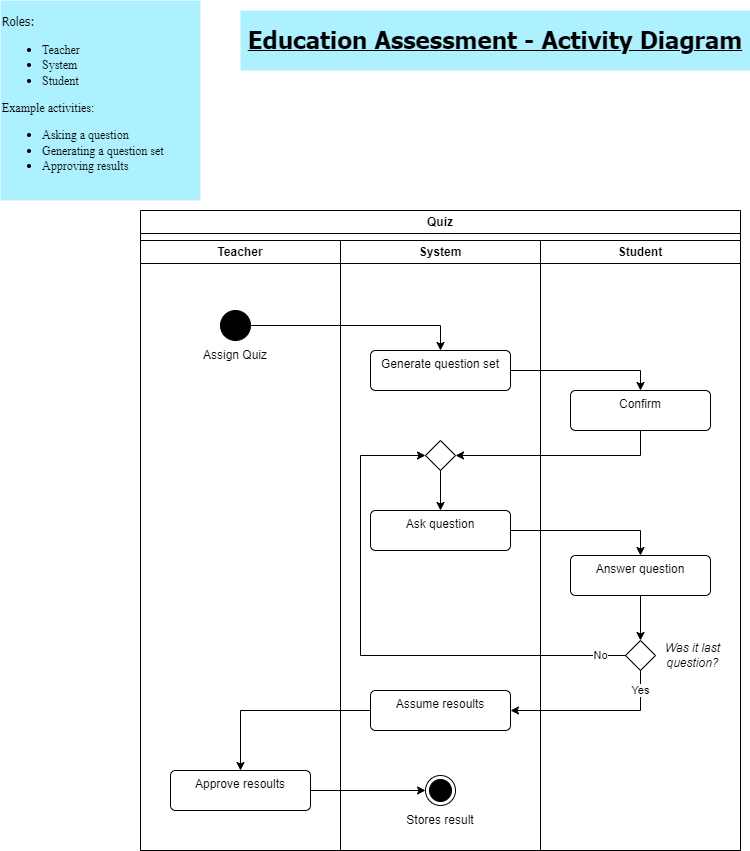

The diagram above was exported from draw.io. Its source (the exported page's mxGraphModel, read from the mxfile embedded in the PNG):
<mxGraphModel dx="1290" dy="541" grid="1" gridSize="10" guides="1" tooltips="1" connect="1" arrows="1" fold="1" page="1" pageScale="1" pageWidth="827" pageHeight="1169" background="#ffffff" math="0" shadow="0">
  <root>
    <mxCell id="0" />
    <mxCell id="1" parent="0" />
    <mxCell id="sf5dHWPJqNrpfjbwbaeg-1" value="&lt;font style=&quot;font-weight: normal;&quot; face=&quot;Tahoma&quot;&gt;Roles:&lt;br&gt;&lt;/font&gt;&lt;ul&gt;&lt;li&gt;&lt;font style=&quot;font-weight: normal;&quot; face=&quot;HnQD2XGH-6_g9B4-ssoq&quot;&gt;Teacher&lt;/font&gt;&lt;/li&gt;&lt;li&gt;&lt;font style=&quot;font-weight: normal;&quot; face=&quot;HnQD2XGH-6_g9B4-ssoq&quot;&gt;System&lt;/font&gt;&lt;/li&gt;&lt;li&gt;&lt;font style=&quot;font-weight: normal;&quot; face=&quot;HnQD2XGH-6_g9B4-ssoq&quot;&gt;Student&lt;/font&gt;&lt;/li&gt;&lt;/ul&gt;&lt;div&gt;&lt;font style=&quot;font-weight: normal;&quot; face=&quot;HnQD2XGH-6_g9B4-ssoq&quot;&gt;Example activities:&lt;/font&gt;&lt;/div&gt;&lt;div&gt;&lt;ul&gt;&lt;li&gt;&lt;font style=&quot;font-weight: normal;&quot; face=&quot;HnQD2XGH-6_g9B4-ssoq&quot;&gt;Asking a question&lt;/font&gt;&lt;/li&gt;&lt;li&gt;&lt;font style=&quot;font-weight: normal;&quot; face=&quot;HnQD2XGH-6_g9B4-ssoq&quot;&gt;Generating a question set&lt;/font&gt;&lt;/li&gt;&lt;li&gt;&lt;font style=&quot;font-weight: normal;&quot; face=&quot;HnQD2XGH-6_g9B4-ssoq&quot;&gt;Approving results&lt;/font&gt;&lt;/li&gt;&lt;/ul&gt;&lt;/div&gt;" style="text;html=1;strokeColor=none;fillColor=#ADF1FF;align=left;verticalAlign=middle;whiteSpace=wrap;rounded=0;fontFamily=Coming Soon;fontSource=https%3A%2F%2Ffonts.googleapis.com%2Fcss%3Ffamily%3DComing%2BSoon;fontStyle=1" parent="1" vertex="1">
      <mxGeometry y="30" width="200" height="200" as="geometry" />
    </mxCell>
    <mxCell id="sf5dHWPJqNrpfjbwbaeg-2" value="&lt;h2&gt;&lt;font style=&quot;font-size: 24px;&quot; face=&quot;Tahoma&quot;&gt;Education Assessment - Activity Diagram&lt;/font&gt;&lt;/h2&gt;" style="text;html=1;strokeColor=none;fillColor=#ADF1FF;align=center;verticalAlign=middle;whiteSpace=wrap;rounded=0;fontFamily=Coming Soon;fontSource=https%3A%2F%2Ffonts.googleapis.com%2Fcss%3Ffamily%3DComing%2BSoon;fontStyle=5" parent="1" vertex="1">
      <mxGeometry x="240" y="40" width="510" height="60" as="geometry" />
    </mxCell>
    <mxCell id="sf5dHWPJqNrpfjbwbaeg-7" value="" style="group" parent="1" vertex="1" connectable="0">
      <mxGeometry x="140" y="240" width="600" height="640" as="geometry" />
    </mxCell>
    <mxCell id="sf5dHWPJqNrpfjbwbaeg-6" value="Quiz" style="swimlane;whiteSpace=wrap;html=1;" parent="sf5dHWPJqNrpfjbwbaeg-7" vertex="1">
      <mxGeometry width="600" height="640" as="geometry" />
    </mxCell>
    <mxCell id="sf5dHWPJqNrpfjbwbaeg-10" style="edgeStyle=orthogonalEdgeStyle;rounded=0;orthogonalLoop=1;jettySize=auto;html=1;entryX=0.5;entryY=0;entryDx=0;entryDy=0;" parent="sf5dHWPJqNrpfjbwbaeg-6" source="sf5dHWPJqNrpfjbwbaeg-8" target="sf5dHWPJqNrpfjbwbaeg-9" edge="1">
      <mxGeometry relative="1" as="geometry" />
    </mxCell>
    <mxCell id="sf5dHWPJqNrpfjbwbaeg-8" value="" style="ellipse;fillColor=strokeColor;html=1;" parent="sf5dHWPJqNrpfjbwbaeg-6" vertex="1">
      <mxGeometry x="80" y="100" width="30" height="30" as="geometry" />
    </mxCell>
    <mxCell id="sf5dHWPJqNrpfjbwbaeg-13" style="edgeStyle=orthogonalEdgeStyle;rounded=0;orthogonalLoop=1;jettySize=auto;html=1;entryX=0.5;entryY=0;entryDx=0;entryDy=0;" parent="sf5dHWPJqNrpfjbwbaeg-6" source="sf5dHWPJqNrpfjbwbaeg-9" target="sf5dHWPJqNrpfjbwbaeg-12" edge="1">
      <mxGeometry relative="1" as="geometry" />
    </mxCell>
    <mxCell id="sf5dHWPJqNrpfjbwbaeg-9" value="Generate question set" style="html=1;align=center;verticalAlign=top;rounded=1;absoluteArcSize=1;arcSize=10;dashed=0;whiteSpace=wrap;" parent="sf5dHWPJqNrpfjbwbaeg-6" vertex="1">
      <mxGeometry x="230" y="140" width="140" height="40" as="geometry" />
    </mxCell>
    <mxCell id="sf5dHWPJqNrpfjbwbaeg-11" value="Assign Quiz" style="text;html=1;strokeColor=none;fillColor=none;align=center;verticalAlign=middle;whiteSpace=wrap;rounded=0;" parent="sf5dHWPJqNrpfjbwbaeg-6" vertex="1">
      <mxGeometry x="55" y="130" width="80" height="30" as="geometry" />
    </mxCell>
    <mxCell id="sf5dHWPJqNrpfjbwbaeg-15" style="edgeStyle=orthogonalEdgeStyle;rounded=0;orthogonalLoop=1;jettySize=auto;html=1;exitX=0.5;exitY=1;exitDx=0;exitDy=0;entryX=1;entryY=0.5;entryDx=0;entryDy=0;" parent="sf5dHWPJqNrpfjbwbaeg-6" source="sf5dHWPJqNrpfjbwbaeg-12" target="sf5dHWPJqNrpfjbwbaeg-14" edge="1">
      <mxGeometry relative="1" as="geometry" />
    </mxCell>
    <mxCell id="sf5dHWPJqNrpfjbwbaeg-12" value="Confirm" style="html=1;align=center;verticalAlign=top;rounded=1;absoluteArcSize=1;arcSize=10;dashed=0;whiteSpace=wrap;" parent="sf5dHWPJqNrpfjbwbaeg-6" vertex="1">
      <mxGeometry x="430" y="180" width="140" height="40" as="geometry" />
    </mxCell>
    <mxCell id="sf5dHWPJqNrpfjbwbaeg-17" value="" style="edgeStyle=orthogonalEdgeStyle;rounded=0;orthogonalLoop=1;jettySize=auto;html=1;" parent="sf5dHWPJqNrpfjbwbaeg-6" source="sf5dHWPJqNrpfjbwbaeg-14" target="sf5dHWPJqNrpfjbwbaeg-16" edge="1">
      <mxGeometry relative="1" as="geometry" />
    </mxCell>
    <mxCell id="sf5dHWPJqNrpfjbwbaeg-14" value="" style="rhombus;" parent="sf5dHWPJqNrpfjbwbaeg-6" vertex="1">
      <mxGeometry x="285" y="230" width="30" height="30" as="geometry" />
    </mxCell>
    <mxCell id="sf5dHWPJqNrpfjbwbaeg-19" style="edgeStyle=orthogonalEdgeStyle;rounded=0;orthogonalLoop=1;jettySize=auto;html=1;entryX=0.5;entryY=0;entryDx=0;entryDy=0;" parent="sf5dHWPJqNrpfjbwbaeg-6" source="sf5dHWPJqNrpfjbwbaeg-16" target="sf5dHWPJqNrpfjbwbaeg-18" edge="1">
      <mxGeometry relative="1" as="geometry" />
    </mxCell>
    <mxCell id="sf5dHWPJqNrpfjbwbaeg-16" value="Ask question" style="html=1;align=center;verticalAlign=top;rounded=1;absoluteArcSize=1;arcSize=10;dashed=0;whiteSpace=wrap;" parent="sf5dHWPJqNrpfjbwbaeg-6" vertex="1">
      <mxGeometry x="230" y="300" width="140" height="40" as="geometry" />
    </mxCell>
    <mxCell id="sf5dHWPJqNrpfjbwbaeg-21" value="" style="edgeStyle=orthogonalEdgeStyle;rounded=0;orthogonalLoop=1;jettySize=auto;html=1;" parent="sf5dHWPJqNrpfjbwbaeg-6" source="sf5dHWPJqNrpfjbwbaeg-18" target="sf5dHWPJqNrpfjbwbaeg-20" edge="1">
      <mxGeometry relative="1" as="geometry" />
    </mxCell>
    <mxCell id="sf5dHWPJqNrpfjbwbaeg-18" value="Answer question" style="html=1;align=center;verticalAlign=top;rounded=1;absoluteArcSize=1;arcSize=10;dashed=0;whiteSpace=wrap;" parent="sf5dHWPJqNrpfjbwbaeg-6" vertex="1">
      <mxGeometry x="430" y="345" width="140" height="40" as="geometry" />
    </mxCell>
    <mxCell id="sf5dHWPJqNrpfjbwbaeg-24" value="Yes" style="edgeStyle=orthogonalEdgeStyle;rounded=0;orthogonalLoop=1;jettySize=auto;html=1;exitX=0.5;exitY=1;exitDx=0;exitDy=0;entryX=1;entryY=0.5;entryDx=0;entryDy=0;" parent="sf5dHWPJqNrpfjbwbaeg-6" source="sf5dHWPJqNrpfjbwbaeg-20" target="sf5dHWPJqNrpfjbwbaeg-23" edge="1">
      <mxGeometry x="-0.7647" relative="1" as="geometry">
        <mxPoint as="offset" />
      </mxGeometry>
    </mxCell>
    <mxCell id="sf5dHWPJqNrpfjbwbaeg-25" value="No" style="edgeStyle=orthogonalEdgeStyle;rounded=0;orthogonalLoop=1;jettySize=auto;html=1;entryX=0;entryY=0.5;entryDx=0;entryDy=0;" parent="sf5dHWPJqNrpfjbwbaeg-6" source="sf5dHWPJqNrpfjbwbaeg-20" target="sf5dHWPJqNrpfjbwbaeg-14" edge="1">
      <mxGeometry x="-0.9057" relative="1" as="geometry">
        <Array as="points">
          <mxPoint x="220" y="445" />
          <mxPoint x="220" y="245" />
        </Array>
        <mxPoint as="offset" />
      </mxGeometry>
    </mxCell>
    <mxCell id="sf5dHWPJqNrpfjbwbaeg-20" value="" style="rhombus;" parent="sf5dHWPJqNrpfjbwbaeg-6" vertex="1">
      <mxGeometry x="485" y="430" width="30" height="30" as="geometry" />
    </mxCell>
    <mxCell id="sf5dHWPJqNrpfjbwbaeg-22" value="Was it last question?" style="text;html=1;strokeColor=none;fillColor=none;align=center;verticalAlign=middle;whiteSpace=wrap;rounded=0;fontStyle=2" parent="sf5dHWPJqNrpfjbwbaeg-6" vertex="1">
      <mxGeometry x="515" y="430" width="75" height="30" as="geometry" />
    </mxCell>
    <mxCell id="sf5dHWPJqNrpfjbwbaeg-29" style="edgeStyle=orthogonalEdgeStyle;rounded=0;orthogonalLoop=1;jettySize=auto;html=1;entryX=0.5;entryY=0;entryDx=0;entryDy=0;" parent="sf5dHWPJqNrpfjbwbaeg-6" source="sf5dHWPJqNrpfjbwbaeg-23" target="sf5dHWPJqNrpfjbwbaeg-26" edge="1">
      <mxGeometry relative="1" as="geometry" />
    </mxCell>
    <mxCell id="sf5dHWPJqNrpfjbwbaeg-23" value="Assume resoults" style="html=1;align=center;verticalAlign=top;rounded=1;absoluteArcSize=1;arcSize=10;dashed=0;whiteSpace=wrap;" parent="sf5dHWPJqNrpfjbwbaeg-6" vertex="1">
      <mxGeometry x="230" y="480" width="140" height="40" as="geometry" />
    </mxCell>
    <mxCell id="sf5dHWPJqNrpfjbwbaeg-28" style="edgeStyle=orthogonalEdgeStyle;rounded=0;orthogonalLoop=1;jettySize=auto;html=1;entryX=0;entryY=0.5;entryDx=0;entryDy=0;" parent="sf5dHWPJqNrpfjbwbaeg-6" source="sf5dHWPJqNrpfjbwbaeg-26" target="sf5dHWPJqNrpfjbwbaeg-27" edge="1">
      <mxGeometry relative="1" as="geometry" />
    </mxCell>
    <mxCell id="sf5dHWPJqNrpfjbwbaeg-26" value="Approve resoults" style="html=1;align=center;verticalAlign=top;rounded=1;absoluteArcSize=1;arcSize=10;dashed=0;whiteSpace=wrap;" parent="sf5dHWPJqNrpfjbwbaeg-6" vertex="1">
      <mxGeometry x="30" y="560" width="140" height="40" as="geometry" />
    </mxCell>
    <mxCell id="sf5dHWPJqNrpfjbwbaeg-27" value="" style="ellipse;html=1;shape=endState;fillColor=strokeColor;" parent="sf5dHWPJqNrpfjbwbaeg-6" vertex="1">
      <mxGeometry x="285" y="565" width="30" height="30" as="geometry" />
    </mxCell>
    <mxCell id="sf5dHWPJqNrpfjbwbaeg-30" value="Stores result" style="text;html=1;strokeColor=none;fillColor=none;align=center;verticalAlign=middle;whiteSpace=wrap;rounded=0;" parent="sf5dHWPJqNrpfjbwbaeg-6" vertex="1">
      <mxGeometry x="250" y="595" width="100" height="30" as="geometry" />
    </mxCell>
    <mxCell id="sf5dHWPJqNrpfjbwbaeg-3" value="Teacher" style="swimlane;whiteSpace=wrap;html=1;" parent="sf5dHWPJqNrpfjbwbaeg-7" vertex="1">
      <mxGeometry y="30" width="200" height="610" as="geometry" />
    </mxCell>
    <mxCell id="sf5dHWPJqNrpfjbwbaeg-4" value="System" style="swimlane;whiteSpace=wrap;html=1;" parent="sf5dHWPJqNrpfjbwbaeg-7" vertex="1">
      <mxGeometry x="200" y="30" width="200" height="610" as="geometry" />
    </mxCell>
    <mxCell id="sf5dHWPJqNrpfjbwbaeg-5" value="Student" style="swimlane;whiteSpace=wrap;html=1;startSize=23;swimlaneFillColor=none;" parent="sf5dHWPJqNrpfjbwbaeg-7" vertex="1">
      <mxGeometry x="400" y="30" width="200" height="610" as="geometry" />
    </mxCell>
  </root>
</mxGraphModel>